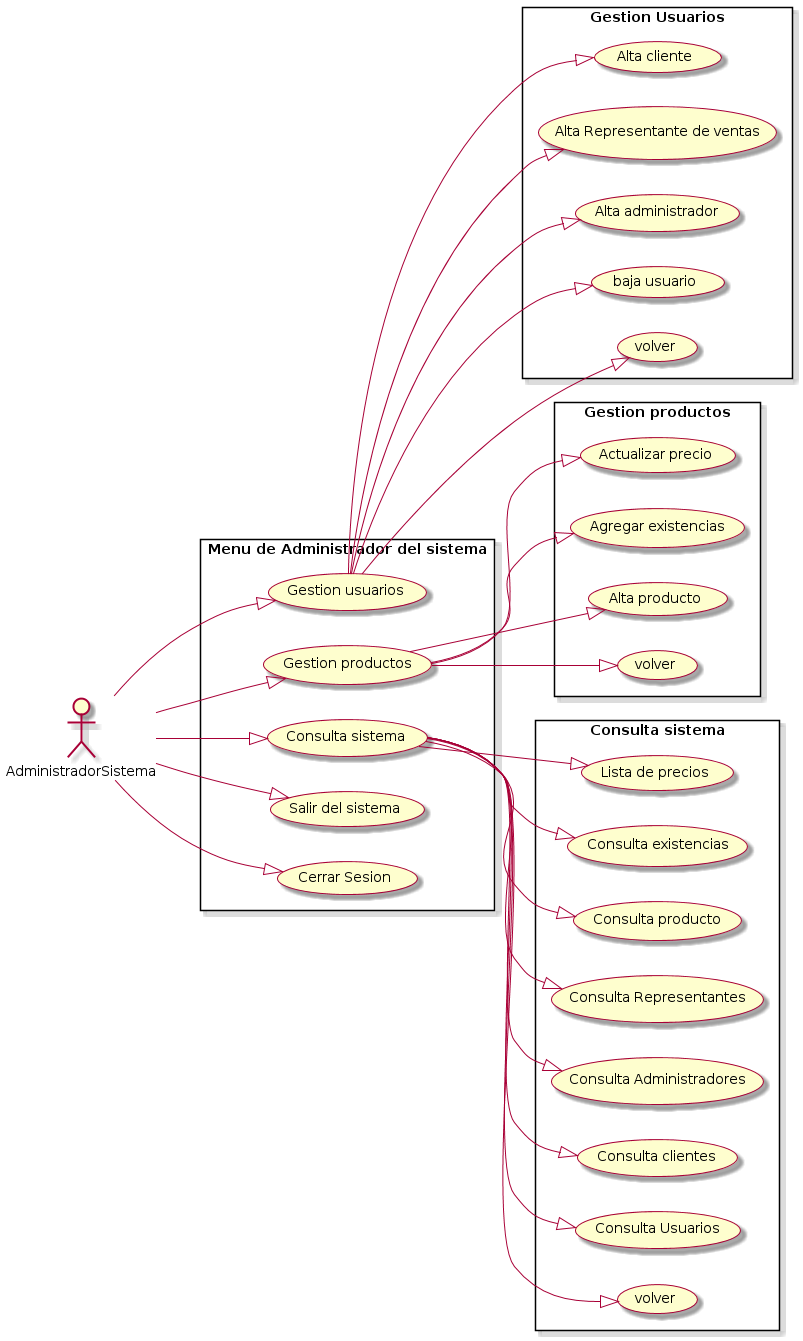

The diagram above was rendered by PlantUML. Its source (embedded in the PNG):
@startuml
skin rose
left to right direction
rectangle "Menu de Administrador del sistema" {
  usecase "Cerrar Sesion" as MA5
  usecase "Salir del sistema" as MA1
  usecase "Gestion usuarios" as MA2
  usecase "Gestion productos" as MA3
  usecase "Consulta sistema" as MA4
  
}

rectangle "Gestion Usuarios" {
  usecase "volver" as SMAGU1
  usecase "baja usuario" as SMAGU5
  usecase "Alta administrador" as SMAGU2
  usecase "Alta Representante de ventas" as SMAGU3
  usecase "Alta cliente" as SMAGU4
  
}

rectangle "Gestion productos" {
  usecase "volver" as SMAGP1
  usecase "Alta producto" as SMAGP2
  usecase "Agregar existencias" as SMAGP3
  usecase "Actualizar precio" as SMAGP4
}

rectangle "Consulta sistema" {
  usecase "volver" as SMACS1
  usecase "Consulta Usuarios" as SMACS2
  usecase "Consulta clientes" as SMACS3
  usecase "Consulta Administradores" as SMACS4
  usecase "Consulta Representantes" as SMACS5
  usecase "Consulta producto" as SMACS6
  usecase "Consulta existencias" as SMACS7
  usecase "Lista de precios" as SMACS8
}



AdministradorSistema --|> MA1
AdministradorSistema --|> MA2
AdministradorSistema --|> MA3
AdministradorSistema --|> MA4 
AdministradorSistema --|> MA5


MA2 --|> SMAGU1 
MA2 --|> SMAGU2
MA2 --|> SMAGU3
MA2 --|> SMAGU4
MA2 --|> SMAGU5

MA3 --|> SMAGP1 
MA3 --|> SMAGP2
MA3 --|> SMAGP3
MA3 --|> SMAGP4

MA4 --|> SMACS1 
MA4 --|> SMACS2
MA4 --|> SMACS3
MA4 --|> SMACS4
MA4 --|> SMACS5
MA4 --|> SMACS6
MA4 --|> SMACS7
MA4 --|> SMACS8
@enduml